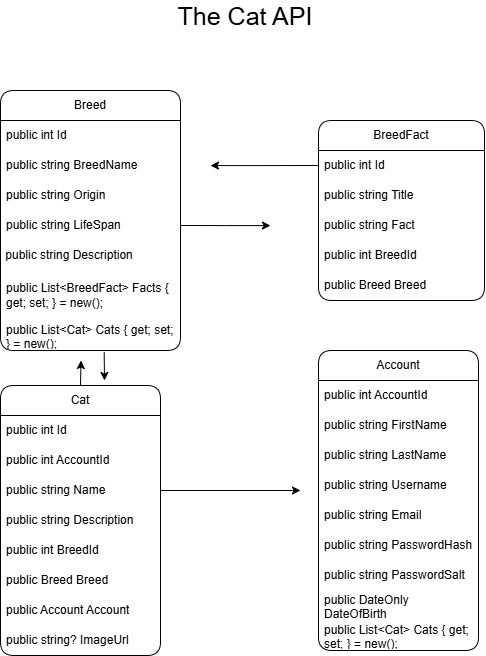

The diagram above was exported from draw.io. Its source (the exported page's mxGraphModel, read from the mxfile embedded in the PNG):
<mxGraphModel dx="1191" dy="688" grid="1" gridSize="10" guides="1" tooltips="1" connect="1" arrows="1" fold="1" page="1" pageScale="1" pageWidth="827" pageHeight="1169" math="0" shadow="0">
  <root>
    <mxCell id="0" />
    <mxCell id="1" parent="0" />
    <mxCell id="NRXiBRebnsuXLi2cqKsX-1" parent="1" style="swimlane;fontStyle=0;childLayout=stackLayout;horizontal=1;startSize=30;horizontalStack=0;resizeParent=1;resizeParentMax=0;resizeLast=0;collapsible=1;marginBottom=0;whiteSpace=wrap;html=1;rounded=1;" value="Breed" vertex="1">
      <mxGeometry height="260" width="180" x="90" y="110" as="geometry" />
    </mxCell>
    <mxCell id="NRXiBRebnsuXLi2cqKsX-32" parent="NRXiBRebnsuXLi2cqKsX-1" style="text;strokeColor=none;fillColor=none;align=left;verticalAlign=middle;spacingLeft=4;spacingRight=4;overflow=hidden;points=[[0,0.5],[1,0.5]];portConstraint=eastwest;rotatable=0;whiteSpace=wrap;html=1;rounded=1;" value="public int Id" vertex="1">
      <mxGeometry height="30" width="180" y="30" as="geometry" />
    </mxCell>
    <mxCell id="NRXiBRebnsuXLi2cqKsX-2" parent="NRXiBRebnsuXLi2cqKsX-1" style="text;strokeColor=none;fillColor=none;align=left;verticalAlign=middle;spacingLeft=4;spacingRight=4;overflow=hidden;points=[[0,0.5],[1,0.5]];portConstraint=eastwest;rotatable=0;whiteSpace=wrap;html=1;rounded=1;" value="public string BreedName" vertex="1">
      <mxGeometry height="30" width="180" y="60" as="geometry" />
    </mxCell>
    <mxCell id="NRXiBRebnsuXLi2cqKsX-4" parent="NRXiBRebnsuXLi2cqKsX-1" style="text;strokeColor=none;fillColor=none;align=left;verticalAlign=middle;spacingLeft=4;spacingRight=4;overflow=hidden;points=[[0,0.5],[1,0.5]];portConstraint=eastwest;rotatable=0;whiteSpace=wrap;html=1;rounded=1;" value="public string Origin" vertex="1">
      <mxGeometry height="30" width="180" y="90" as="geometry" />
    </mxCell>
    <mxCell id="PCCmyHiQgb4IfBxDGIPV-33" edge="1" parent="NRXiBRebnsuXLi2cqKsX-1" source="NRXiBRebnsuXLi2cqKsX-9" style="edgeStyle=orthogonalEdgeStyle;rounded=0;orthogonalLoop=1;jettySize=auto;html=1;exitX=1;exitY=0.5;exitDx=0;exitDy=0;">
      <mxGeometry relative="1" as="geometry">
        <mxPoint x="270" y="135.0769230769231" as="targetPoint" />
      </mxGeometry>
    </mxCell>
    <mxCell id="NRXiBRebnsuXLi2cqKsX-9" parent="NRXiBRebnsuXLi2cqKsX-1" style="text;strokeColor=none;fillColor=none;align=left;verticalAlign=middle;spacingLeft=4;spacingRight=4;overflow=hidden;points=[[0,0.5],[1,0.5]];portConstraint=eastwest;rotatable=0;whiteSpace=wrap;html=1;rounded=1;" value="public string LifeSpan" vertex="1">
      <mxGeometry height="30" width="180" y="120" as="geometry" />
    </mxCell>
    <mxCell id="NRXiBRebnsuXLi2cqKsX-35" parent="NRXiBRebnsuXLi2cqKsX-1" style="text;html=1;whiteSpace=wrap;strokeColor=none;fillColor=none;align=left;verticalAlign=middle;rounded=1;" value="&amp;nbsp;public string Description" vertex="1">
      <mxGeometry height="30" width="180" y="150" as="geometry" />
    </mxCell>
    <mxCell id="PCCmyHiQgb4IfBxDGIPV-16" parent="NRXiBRebnsuXLi2cqKsX-1" style="text;strokeColor=none;fillColor=none;align=left;verticalAlign=middle;spacingLeft=4;spacingRight=4;overflow=hidden;points=[[0,0.5],[1,0.5]];portConstraint=eastwest;rotatable=0;whiteSpace=wrap;html=1;" value="&lt;span class=&quot;ͼg&quot;&gt;public&lt;/span&gt; &lt;span class=&quot;ͼm&quot;&gt;List&lt;/span&gt;&lt;span class=&quot;ͼg&quot;&gt;&amp;lt;BreedFact&lt;/span&gt;&lt;span class=&quot;ͼg&quot;&gt;&amp;gt;&lt;/span&gt;&amp;nbsp;Facts&amp;nbsp;{ &lt;span class=&quot;ͼg&quot;&gt;get&lt;/span&gt;; &lt;span class=&quot;ͼg&quot;&gt;set&lt;/span&gt;; } &lt;span class=&quot;ͼg&quot;&gt;=&lt;/span&gt; &lt;span class=&quot;ͼg&quot;&gt;new&lt;/span&gt;();" vertex="1">
      <mxGeometry height="50" width="180" y="180" as="geometry" />
    </mxCell>
    <mxCell id="PCCmyHiQgb4IfBxDGIPV-31" parent="NRXiBRebnsuXLi2cqKsX-1" style="text;strokeColor=none;fillColor=none;align=left;verticalAlign=middle;spacingLeft=4;spacingRight=4;overflow=hidden;points=[[0,0.5],[1,0.5]];portConstraint=eastwest;rotatable=0;whiteSpace=wrap;html=1;" value="&lt;span class=&quot;ͼg&quot;&gt;public&lt;/span&gt; &lt;span class=&quot;ͼm&quot;&gt;List&lt;/span&gt;&lt;span class=&quot;ͼg&quot;&gt;&amp;lt;&lt;/span&gt;&lt;span class=&quot;ͼm&quot;&gt;Cat&lt;/span&gt;&lt;span class=&quot;ͼg&quot;&gt;&amp;gt;&lt;/span&gt; &lt;span class=&quot;ͼm&quot;&gt;Cats&lt;/span&gt; { &lt;span class=&quot;ͼg&quot;&gt;get&lt;/span&gt;; &lt;span class=&quot;ͼg&quot;&gt;set&lt;/span&gt;; } &lt;span class=&quot;ͼg&quot;&gt;=&lt;/span&gt; &lt;span class=&quot;ͼg&quot;&gt;new&lt;/span&gt;();" vertex="1">
      <mxGeometry height="30" width="180" y="230" as="geometry" />
    </mxCell>
    <mxCell id="NRXiBRebnsuXLi2cqKsX-5" parent="1" style="swimlane;fontStyle=0;childLayout=stackLayout;horizontal=1;startSize=30;horizontalStack=0;resizeParent=1;resizeParentMax=0;resizeLast=0;collapsible=1;marginBottom=0;whiteSpace=wrap;html=1;rounded=1;" value="BreedFact" vertex="1">
      <mxGeometry height="180" width="166" x="408" y="140" as="geometry" />
    </mxCell>
    <mxCell id="PCCmyHiQgb4IfBxDGIPV-34" edge="1" parent="NRXiBRebnsuXLi2cqKsX-5" source="NRXiBRebnsuXLi2cqKsX-6" style="edgeStyle=orthogonalEdgeStyle;rounded=0;orthogonalLoop=1;jettySize=auto;html=1;exitX=0;exitY=0.5;exitDx=0;exitDy=0;">
      <mxGeometry relative="1" as="geometry">
        <mxPoint x="-108" y="45.076923076923094" as="targetPoint" />
      </mxGeometry>
    </mxCell>
    <mxCell id="NRXiBRebnsuXLi2cqKsX-6" parent="NRXiBRebnsuXLi2cqKsX-5" style="text;strokeColor=none;fillColor=none;align=left;verticalAlign=middle;spacingLeft=4;spacingRight=4;overflow=hidden;points=[[0,0.5],[1,0.5]];portConstraint=eastwest;rotatable=0;whiteSpace=wrap;html=1;rounded=1;" value="public int Id" vertex="1">
      <mxGeometry height="30" width="166" y="30" as="geometry" />
    </mxCell>
    <mxCell id="NRXiBRebnsuXLi2cqKsX-7" parent="NRXiBRebnsuXLi2cqKsX-5" style="text;strokeColor=none;fillColor=none;align=left;verticalAlign=middle;spacingLeft=4;spacingRight=4;overflow=hidden;points=[[0,0.5],[1,0.5]];portConstraint=eastwest;rotatable=0;whiteSpace=wrap;html=1;rounded=1;" value="public string Title" vertex="1">
      <mxGeometry height="30" width="166" y="60" as="geometry" />
    </mxCell>
    <mxCell id="NRXiBRebnsuXLi2cqKsX-8" parent="NRXiBRebnsuXLi2cqKsX-5" style="text;strokeColor=none;fillColor=none;align=left;verticalAlign=middle;spacingLeft=4;spacingRight=4;overflow=hidden;points=[[0,0.5],[1,0.5]];portConstraint=eastwest;rotatable=0;whiteSpace=wrap;html=1;rounded=1;" value="public string Fact" vertex="1">
      <mxGeometry height="30" width="166" y="90" as="geometry" />
    </mxCell>
    <mxCell id="PCCmyHiQgb4IfBxDGIPV-18" parent="NRXiBRebnsuXLi2cqKsX-5" style="text;strokeColor=none;fillColor=none;align=left;verticalAlign=middle;spacingLeft=4;spacingRight=4;overflow=hidden;points=[[0,0.5],[1,0.5]];portConstraint=eastwest;rotatable=0;whiteSpace=wrap;html=1;rounded=1;" value="public int BreedId" vertex="1">
      <mxGeometry height="30" width="166" y="120" as="geometry" />
    </mxCell>
    <mxCell id="PCCmyHiQgb4IfBxDGIPV-17" parent="NRXiBRebnsuXLi2cqKsX-5" style="text;strokeColor=none;fillColor=none;align=left;verticalAlign=middle;spacingLeft=4;spacingRight=4;overflow=hidden;points=[[0,0.5],[1,0.5]];portConstraint=eastwest;rotatable=0;whiteSpace=wrap;html=1;rounded=1;" value="public Breed Breed" vertex="1">
      <mxGeometry height="30" width="166" y="150" as="geometry" />
    </mxCell>
    <mxCell id="PCCmyHiQgb4IfBxDGIPV-28" edge="1" parent="1" source="NRXiBRebnsuXLi2cqKsX-17" style="edgeStyle=orthogonalEdgeStyle;rounded=0;orthogonalLoop=1;jettySize=auto;html=1;exitX=0.5;exitY=0;exitDx=0;exitDy=0;">
      <mxGeometry relative="1" as="geometry">
        <mxPoint x="170.53846153846143" y="380" as="targetPoint" />
      </mxGeometry>
    </mxCell>
    <mxCell id="NRXiBRebnsuXLi2cqKsX-17" parent="1" style="swimlane;fontStyle=0;childLayout=stackLayout;horizontal=1;startSize=30;horizontalStack=0;resizeParent=1;resizeParentMax=0;resizeLast=0;collapsible=1;marginBottom=0;whiteSpace=wrap;html=1;shadow=0;rounded=1;" value="Cat" vertex="1">
      <mxGeometry height="270" width="160" x="90" y="405" as="geometry" />
    </mxCell>
    <mxCell id="NRXiBRebnsuXLi2cqKsX-28" parent="NRXiBRebnsuXLi2cqKsX-17" style="text;strokeColor=none;fillColor=none;align=left;verticalAlign=middle;spacingLeft=4;spacingRight=4;overflow=hidden;points=[[0,0.5],[1,0.5]];portConstraint=eastwest;rotatable=0;whiteSpace=wrap;html=1;shadow=0;rounded=1;" value="public int Id" vertex="1">
      <mxGeometry height="30" width="160" y="30" as="geometry" />
    </mxCell>
    <mxCell id="PCCmyHiQgb4IfBxDGIPV-20" parent="NRXiBRebnsuXLi2cqKsX-17" style="text;strokeColor=none;fillColor=none;align=left;verticalAlign=middle;spacingLeft=4;spacingRight=4;overflow=hidden;points=[[0,0.5],[1,0.5]];portConstraint=eastwest;rotatable=0;whiteSpace=wrap;html=1;shadow=0;rounded=1;" value="public int AccountId" vertex="1">
      <mxGeometry height="30" width="160" y="60" as="geometry" />
    </mxCell>
    <mxCell id="PCCmyHiQgb4IfBxDGIPV-25" edge="1" parent="NRXiBRebnsuXLi2cqKsX-17" source="NRXiBRebnsuXLi2cqKsX-18" style="edgeStyle=orthogonalEdgeStyle;rounded=0;orthogonalLoop=1;jettySize=auto;html=1;">
      <mxGeometry relative="1" as="geometry">
        <mxPoint x="300" y="105" as="targetPoint" />
      </mxGeometry>
    </mxCell>
    <mxCell id="NRXiBRebnsuXLi2cqKsX-18" parent="NRXiBRebnsuXLi2cqKsX-17" style="text;strokeColor=none;fillColor=none;align=left;verticalAlign=middle;spacingLeft=4;spacingRight=4;overflow=hidden;points=[[0,0.5],[1,0.5]];portConstraint=eastwest;rotatable=0;whiteSpace=wrap;html=1;shadow=0;rounded=1;" value="public string Name" vertex="1">
      <mxGeometry height="30" width="160" y="90" as="geometry" />
    </mxCell>
    <mxCell id="NRXiBRebnsuXLi2cqKsX-19" parent="NRXiBRebnsuXLi2cqKsX-17" style="text;strokeColor=none;fillColor=none;align=left;verticalAlign=middle;spacingLeft=4;spacingRight=4;overflow=hidden;points=[[0,0.5],[1,0.5]];portConstraint=eastwest;rotatable=0;whiteSpace=wrap;html=1;shadow=0;rounded=1;" value="public string Description" vertex="1">
      <mxGeometry height="30" width="160" y="120" as="geometry" />
    </mxCell>
    <mxCell id="PCCmyHiQgb4IfBxDGIPV-15" parent="NRXiBRebnsuXLi2cqKsX-17" style="text;strokeColor=none;fillColor=none;align=left;verticalAlign=middle;spacingLeft=4;spacingRight=4;overflow=hidden;points=[[0,0.5],[1,0.5]];portConstraint=eastwest;rotatable=0;whiteSpace=wrap;html=1;shadow=0;rounded=1;" value="public int BreedId" vertex="1">
      <mxGeometry height="30" width="160" y="150" as="geometry" />
    </mxCell>
    <mxCell id="PCCmyHiQgb4IfBxDGIPV-13" parent="NRXiBRebnsuXLi2cqKsX-17" style="text;strokeColor=none;fillColor=none;align=left;verticalAlign=middle;spacingLeft=4;spacingRight=4;overflow=hidden;points=[[0,0.5],[1,0.5]];portConstraint=eastwest;rotatable=0;whiteSpace=wrap;html=1;shadow=0;rounded=1;" value="public Breed Breed" vertex="1">
      <mxGeometry height="30" width="160" y="180" as="geometry" />
    </mxCell>
    <mxCell id="PCCmyHiQgb4IfBxDGIPV-10" parent="NRXiBRebnsuXLi2cqKsX-17" style="text;strokeColor=none;fillColor=none;align=left;verticalAlign=middle;spacingLeft=4;spacingRight=4;overflow=hidden;points=[[0,0.5],[1,0.5]];portConstraint=eastwest;rotatable=0;whiteSpace=wrap;html=1;shadow=0;rounded=1;" value="public Account Account" vertex="1">
      <mxGeometry height="30" width="160" y="210" as="geometry" />
    </mxCell>
    <mxCell id="PCCmyHiQgb4IfBxDGIPV-35" parent="NRXiBRebnsuXLi2cqKsX-17" style="text;strokeColor=none;fillColor=none;align=left;verticalAlign=middle;spacingLeft=4;spacingRight=4;overflow=hidden;points=[[0,0.5],[1,0.5]];portConstraint=eastwest;rotatable=0;whiteSpace=wrap;html=1;shadow=0;rounded=1;" value="public string? ImageUrl" vertex="1">
      <mxGeometry height="30" width="160" y="240" as="geometry" />
    </mxCell>
    <mxCell id="NRXiBRebnsuXLi2cqKsX-33" parent="1" style="text;html=1;whiteSpace=wrap;strokeColor=none;fillColor=none;align=center;verticalAlign=middle;rounded=0;" value="&lt;font style=&quot;font-size: 25px;&quot;&gt;The Cat API&lt;/font&gt;" vertex="1">
      <mxGeometry height="30" width="170" x="250" y="20" as="geometry" />
    </mxCell>
    <mxCell id="PCCmyHiQgb4IfBxDGIPV-1" parent="1" style="swimlane;fontStyle=0;childLayout=stackLayout;horizontal=1;startSize=30;horizontalStack=0;resizeParent=1;resizeParentMax=0;resizeLast=0;collapsible=1;marginBottom=0;whiteSpace=wrap;html=1;rounded=1;" value="Account" vertex="1">
      <mxGeometry height="300" width="160" x="408" y="370" as="geometry" />
    </mxCell>
    <mxCell id="PCCmyHiQgb4IfBxDGIPV-5" parent="PCCmyHiQgb4IfBxDGIPV-1" style="text;strokeColor=none;fillColor=none;align=left;verticalAlign=middle;spacingLeft=4;spacingRight=4;overflow=hidden;points=[[0,0.5],[1,0.5]];portConstraint=eastwest;rotatable=0;whiteSpace=wrap;html=1;" value="public int AccountId" vertex="1">
      <mxGeometry height="30" width="160" y="30" as="geometry" />
    </mxCell>
    <mxCell id="PCCmyHiQgb4IfBxDGIPV-2" parent="PCCmyHiQgb4IfBxDGIPV-1" style="text;strokeColor=none;fillColor=none;align=left;verticalAlign=middle;spacingLeft=4;spacingRight=4;overflow=hidden;points=[[0,0.5],[1,0.5]];portConstraint=eastwest;rotatable=0;whiteSpace=wrap;html=1;" value="public string FirstName" vertex="1">
      <mxGeometry height="30" width="160" y="60" as="geometry" />
    </mxCell>
    <mxCell id="PCCmyHiQgb4IfBxDGIPV-3" parent="PCCmyHiQgb4IfBxDGIPV-1" style="text;strokeColor=none;fillColor=none;align=left;verticalAlign=middle;spacingLeft=4;spacingRight=4;overflow=hidden;points=[[0,0.5],[1,0.5]];portConstraint=eastwest;rotatable=0;whiteSpace=wrap;html=1;" value="public string LastName" vertex="1">
      <mxGeometry height="30" width="160" y="90" as="geometry" />
    </mxCell>
    <mxCell id="PCCmyHiQgb4IfBxDGIPV-4" parent="PCCmyHiQgb4IfBxDGIPV-1" style="text;strokeColor=none;fillColor=none;align=left;verticalAlign=middle;spacingLeft=4;spacingRight=4;overflow=hidden;points=[[0,0.5],[1,0.5]];portConstraint=eastwest;rotatable=0;whiteSpace=wrap;html=1;" value="public string Username" vertex="1">
      <mxGeometry height="30" width="160" y="120" as="geometry" />
    </mxCell>
    <mxCell id="PCCmyHiQgb4IfBxDGIPV-14" parent="PCCmyHiQgb4IfBxDGIPV-1" style="text;strokeColor=none;fillColor=none;align=left;verticalAlign=middle;spacingLeft=4;spacingRight=4;overflow=hidden;points=[[0,0.5],[1,0.5]];portConstraint=eastwest;rotatable=0;whiteSpace=wrap;html=1;" value="public string Email" vertex="1">
      <mxGeometry height="30" width="160" y="150" as="geometry" />
    </mxCell>
    <mxCell id="PCCmyHiQgb4IfBxDGIPV-6" parent="PCCmyHiQgb4IfBxDGIPV-1" style="text;strokeColor=none;fillColor=none;align=left;verticalAlign=middle;spacingLeft=4;spacingRight=4;overflow=hidden;points=[[0,0.5],[1,0.5]];portConstraint=eastwest;rotatable=0;whiteSpace=wrap;html=1;" value="public string PasswordHash" vertex="1">
      <mxGeometry height="30" width="160" y="180" as="geometry" />
    </mxCell>
    <mxCell id="PCCmyHiQgb4IfBxDGIPV-23" parent="PCCmyHiQgb4IfBxDGIPV-1" style="text;strokeColor=none;fillColor=none;align=left;verticalAlign=middle;spacingLeft=4;spacingRight=4;overflow=hidden;points=[[0,0.5],[1,0.5]];portConstraint=eastwest;rotatable=0;whiteSpace=wrap;html=1;" value="public string PasswordSalt" vertex="1">
      <mxGeometry height="30" width="160" y="210" as="geometry" />
    </mxCell>
    <mxCell id="PCCmyHiQgb4IfBxDGIPV-8" parent="PCCmyHiQgb4IfBxDGIPV-1" style="text;strokeColor=none;fillColor=none;align=left;verticalAlign=middle;spacingLeft=4;spacingRight=4;overflow=hidden;points=[[0,0.5],[1,0.5]];portConstraint=eastwest;rotatable=0;whiteSpace=wrap;html=1;" value="public DateOnly DateOfBirth" vertex="1">
      <mxGeometry height="30" width="160" y="240" as="geometry" />
    </mxCell>
    <mxCell id="PCCmyHiQgb4IfBxDGIPV-7" parent="PCCmyHiQgb4IfBxDGIPV-1" style="text;strokeColor=none;fillColor=none;align=left;verticalAlign=middle;spacingLeft=4;spacingRight=4;overflow=hidden;points=[[0,0.5],[1,0.5]];portConstraint=eastwest;rotatable=0;whiteSpace=wrap;html=1;" value="&lt;span class=&quot;ͼg&quot;&gt;public&lt;/span&gt; &lt;span class=&quot;ͼm&quot;&gt;List&lt;/span&gt;&lt;span class=&quot;ͼg&quot;&gt;&amp;lt;&lt;/span&gt;&lt;span class=&quot;ͼm&quot;&gt;Cat&lt;/span&gt;&lt;span class=&quot;ͼg&quot;&gt;&amp;gt;&lt;/span&gt; &lt;span class=&quot;ͼm&quot;&gt;Cats&lt;/span&gt; { &lt;span class=&quot;ͼg&quot;&gt;get&lt;/span&gt;; &lt;span class=&quot;ͼg&quot;&gt;set&lt;/span&gt;; } &lt;span class=&quot;ͼg&quot;&gt;=&lt;/span&gt; &lt;span class=&quot;ͼg&quot;&gt;new&lt;/span&gt;();" vertex="1">
      <mxGeometry height="30" width="160" y="270" as="geometry" />
    </mxCell>
    <mxCell id="PCCmyHiQgb4IfBxDGIPV-32" edge="1" parent="1" source="PCCmyHiQgb4IfBxDGIPV-31" style="endArrow=classic;html=1;rounded=0;exitX=0.576;exitY=1.058;exitDx=0;exitDy=0;exitPerimeter=0;" value="">
      <mxGeometry height="50" relative="1" width="50" as="geometry">
        <mxPoint x="290" y="440" as="sourcePoint" />
        <mxPoint x="194" y="400" as="targetPoint" />
      </mxGeometry>
    </mxCell>
  </root>
</mxGraphModel>